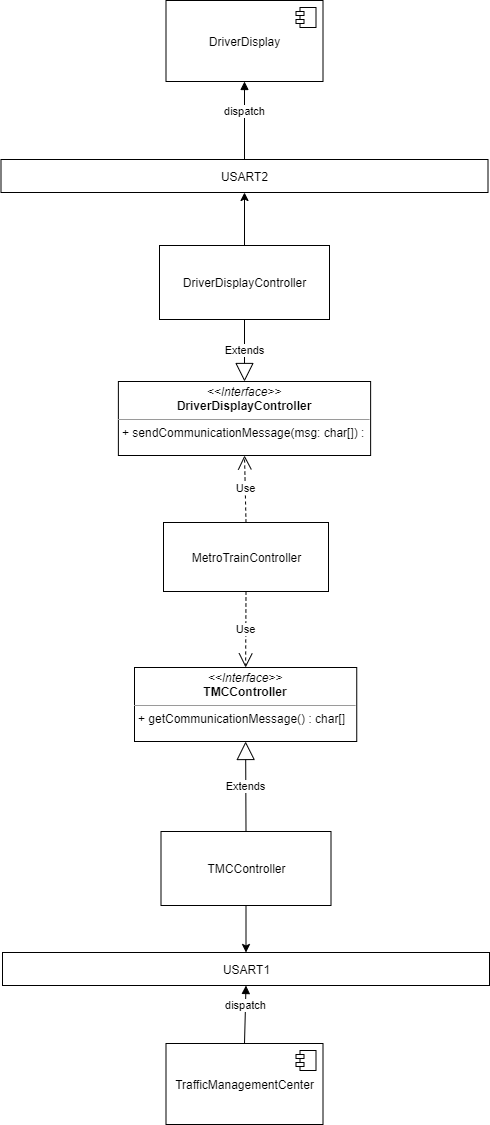

The diagram above was exported from draw.io. Its source (the exported page's mxGraphModel, read from the mxfile embedded in the PNG):
<mxGraphModel dx="1422" dy="1963" grid="0" gridSize="10" guides="1" tooltips="1" connect="1" arrows="1" fold="1" page="1" pageScale="1" pageWidth="827" pageHeight="1169" math="0" shadow="0">
  <root>
    <mxCell id="YatDgPb853Iq3eej1u4x-0" />
    <mxCell id="YatDgPb853Iq3eej1u4x-1" parent="YatDgPb853Iq3eej1u4x-0" />
    <mxCell id="YatDgPb853Iq3eej1u4x-2" value="TrafficManagementCenter" style="html=1;dropTarget=0;" parent="YatDgPb853Iq3eej1u4x-1" vertex="1">
      <mxGeometry x="333.5" y="992" width="157" height="81" as="geometry" />
    </mxCell>
    <mxCell id="YatDgPb853Iq3eej1u4x-3" value="" style="shape=module;jettyWidth=8;jettyHeight=4;" parent="YatDgPb853Iq3eej1u4x-2" vertex="1">
      <mxGeometry x="1" width="20" height="20" relative="1" as="geometry">
        <mxPoint x="-27" y="7" as="offset" />
      </mxGeometry>
    </mxCell>
    <mxCell id="YatDgPb853Iq3eej1u4x-5" value="DriverDisplay" style="html=1;dropTarget=0;" parent="YatDgPb853Iq3eej1u4x-1" vertex="1">
      <mxGeometry x="333.5" y="-51" width="157" height="81" as="geometry" />
    </mxCell>
    <mxCell id="YatDgPb853Iq3eej1u4x-6" value="" style="shape=module;jettyWidth=8;jettyHeight=4;" parent="YatDgPb853Iq3eej1u4x-5" vertex="1">
      <mxGeometry x="1" width="20" height="20" relative="1" as="geometry">
        <mxPoint x="-27" y="7" as="offset" />
      </mxGeometry>
    </mxCell>
    <mxCell id="YatDgPb853Iq3eej1u4x-7" value="MetroTrainController" style="html=1;" parent="YatDgPb853Iq3eej1u4x-1" vertex="1">
      <mxGeometry x="331" y="471" width="165" height="69" as="geometry" />
    </mxCell>
    <mxCell id="YatDgPb853Iq3eej1u4x-8" value="&lt;p style=&quot;margin: 0px ; margin-top: 4px ; text-align: center&quot;&gt;&lt;i&gt;&amp;lt;&amp;lt;Interface&amp;gt;&amp;gt;&lt;/i&gt;&lt;br&gt;&lt;b&gt;TMCController&lt;/b&gt;&lt;/p&gt;&lt;hr size=&quot;1&quot;&gt;&lt;p style=&quot;margin: 0px ; margin-left: 4px&quot;&gt;&lt;/p&gt;&lt;p style=&quot;margin: 0px ; margin-left: 4px&quot;&gt;+ getCommunicationMessage() : char[]&lt;br&gt;&lt;br&gt;&lt;/p&gt;" style="verticalAlign=top;align=left;overflow=fill;fontSize=12;fontFamily=Helvetica;html=1;" parent="YatDgPb853Iq3eej1u4x-1" vertex="1">
      <mxGeometry x="302" y="616" width="222.25" height="74" as="geometry" />
    </mxCell>
    <mxCell id="YatDgPb853Iq3eej1u4x-9" value="&lt;p style=&quot;margin: 0px ; margin-top: 4px ; text-align: center&quot;&gt;&lt;i&gt;&amp;lt;&amp;lt;Interface&amp;gt;&amp;gt;&lt;/i&gt;&lt;br&gt;&lt;b&gt;DriverDisplayController&lt;/b&gt;&lt;/p&gt;&lt;hr size=&quot;1&quot;&gt;&lt;p style=&quot;margin: 0px ; margin-left: 4px&quot;&gt;&lt;/p&gt;&lt;p style=&quot;margin: 0px ; margin-left: 4px&quot;&gt;+ sendCommunicationMessage(msg: char[]) :&amp;nbsp;&lt;br&gt;&lt;br&gt;&lt;/p&gt;" style="verticalAlign=top;align=left;overflow=fill;fontSize=12;fontFamily=Helvetica;html=1;" parent="YatDgPb853Iq3eej1u4x-1" vertex="1">
      <mxGeometry x="285.88" y="330" width="252.25" height="74" as="geometry" />
    </mxCell>
    <mxCell id="YatDgPb853Iq3eej1u4x-10" value="dispatch" style="html=1;verticalAlign=bottom;endArrow=block;entryX=0.5;entryY=1;entryDx=0;entryDy=0;exitX=0.5;exitY=0;exitDx=0;exitDy=0;" parent="YatDgPb853Iq3eej1u4x-1" source="90hjNoDqHckzYrlTut3_-4" target="YatDgPb853Iq3eej1u4x-5" edge="1">
      <mxGeometry width="80" relative="1" as="geometry">
        <mxPoint x="541.5" y="114" as="sourcePoint" />
        <mxPoint x="388.75" y="133" as="targetPoint" />
      </mxGeometry>
    </mxCell>
    <mxCell id="YatDgPb853Iq3eej1u4x-11" value="Use" style="endArrow=open;endSize=12;dashed=1;html=1;exitX=0.5;exitY=0;exitDx=0;exitDy=0;entryX=0.5;entryY=1;entryDx=0;entryDy=0;" parent="YatDgPb853Iq3eej1u4x-1" source="YatDgPb853Iq3eej1u4x-7" target="YatDgPb853Iq3eej1u4x-9" edge="1">
      <mxGeometry width="160" relative="1" as="geometry">
        <mxPoint x="590" y="449.5" as="sourcePoint" />
        <mxPoint x="482.25" y="320" as="targetPoint" />
      </mxGeometry>
    </mxCell>
    <mxCell id="YatDgPb853Iq3eej1u4x-12" value="Use" style="endArrow=open;endSize=12;dashed=1;html=1;exitX=0.5;exitY=1;exitDx=0;exitDy=0;entryX=0.5;entryY=0;entryDx=0;entryDy=0;" parent="YatDgPb853Iq3eej1u4x-1" source="YatDgPb853Iq3eej1u4x-7" target="YatDgPb853Iq3eej1u4x-8" edge="1">
      <mxGeometry width="160" relative="1" as="geometry">
        <mxPoint x="350" y="519.5" as="sourcePoint" />
        <mxPoint x="242.25" y="390" as="targetPoint" />
      </mxGeometry>
    </mxCell>
    <mxCell id="90hjNoDqHckzYrlTut3_-2" style="edgeStyle=orthogonalEdgeStyle;rounded=0;orthogonalLoop=1;jettySize=auto;html=1;entryX=0.5;entryY=0;entryDx=0;entryDy=0;" parent="YatDgPb853Iq3eej1u4x-1" source="aRnNoTudOcb-kCtyaDF2-0" target="_TTnjDE6XJcKufPhueIN-0" edge="1">
      <mxGeometry relative="1" as="geometry" />
    </mxCell>
    <mxCell id="aRnNoTudOcb-kCtyaDF2-0" value="TMCController" style="html=1;" parent="YatDgPb853Iq3eej1u4x-1" vertex="1">
      <mxGeometry x="328.5" y="780" width="170" height="74" as="geometry" />
    </mxCell>
    <mxCell id="90hjNoDqHckzYrlTut3_-5" style="edgeStyle=orthogonalEdgeStyle;rounded=0;orthogonalLoop=1;jettySize=auto;html=1;entryX=0.5;entryY=1;entryDx=0;entryDy=0;" parent="YatDgPb853Iq3eej1u4x-1" source="aRnNoTudOcb-kCtyaDF2-1" target="90hjNoDqHckzYrlTut3_-4" edge="1">
      <mxGeometry relative="1" as="geometry" />
    </mxCell>
    <mxCell id="aRnNoTudOcb-kCtyaDF2-1" value="DriverDisplayController" style="html=1;" parent="YatDgPb853Iq3eej1u4x-1" vertex="1">
      <mxGeometry x="327" y="194" width="170" height="74" as="geometry" />
    </mxCell>
    <mxCell id="_TTnjDE6XJcKufPhueIN-0" value="USART1" style="html=1;" parent="YatDgPb853Iq3eej1u4x-1" vertex="1">
      <mxGeometry x="170" y="901" width="487" height="33" as="geometry" />
    </mxCell>
    <mxCell id="90hjNoDqHckzYrlTut3_-0" value="dispatch" style="html=1;verticalAlign=bottom;endArrow=block;entryX=0.5;entryY=1;entryDx=0;entryDy=0;exitX=0.5;exitY=0;exitDx=0;exitDy=0;" parent="YatDgPb853Iq3eej1u4x-1" source="YatDgPb853Iq3eej1u4x-2" target="_TTnjDE6XJcKufPhueIN-0" edge="1">
      <mxGeometry width="80" relative="1" as="geometry">
        <mxPoint x="664.385" y="1032" as="sourcePoint" />
        <mxPoint x="664.3799999999999" y="923" as="targetPoint" />
      </mxGeometry>
    </mxCell>
    <mxCell id="90hjNoDqHckzYrlTut3_-3" value="Extends" style="endArrow=block;endSize=16;endFill=0;html=1;entryX=0.5;entryY=1;entryDx=0;entryDy=0;exitX=0.5;exitY=0;exitDx=0;exitDy=0;" parent="YatDgPb853Iq3eej1u4x-1" source="aRnNoTudOcb-kCtyaDF2-0" target="YatDgPb853Iq3eej1u4x-8" edge="1">
      <mxGeometry width="160" relative="1" as="geometry">
        <mxPoint x="274" y="718" as="sourcePoint" />
        <mxPoint x="434" y="718" as="targetPoint" />
      </mxGeometry>
    </mxCell>
    <mxCell id="90hjNoDqHckzYrlTut3_-4" value="USART2" style="html=1;" parent="YatDgPb853Iq3eej1u4x-1" vertex="1">
      <mxGeometry x="168.5" y="108" width="487" height="33" as="geometry" />
    </mxCell>
    <mxCell id="90hjNoDqHckzYrlTut3_-6" value="Extends" style="endArrow=block;endSize=16;endFill=0;html=1;exitX=0.5;exitY=1;exitDx=0;exitDy=0;entryX=0.5;entryY=0;entryDx=0;entryDy=0;" parent="YatDgPb853Iq3eej1u4x-1" source="aRnNoTudOcb-kCtyaDF2-1" target="YatDgPb853Iq3eej1u4x-9" edge="1">
      <mxGeometry width="160" relative="1" as="geometry">
        <mxPoint x="80" y="258" as="sourcePoint" />
        <mxPoint x="240" y="258" as="targetPoint" />
      </mxGeometry>
    </mxCell>
  </root>
</mxGraphModel>